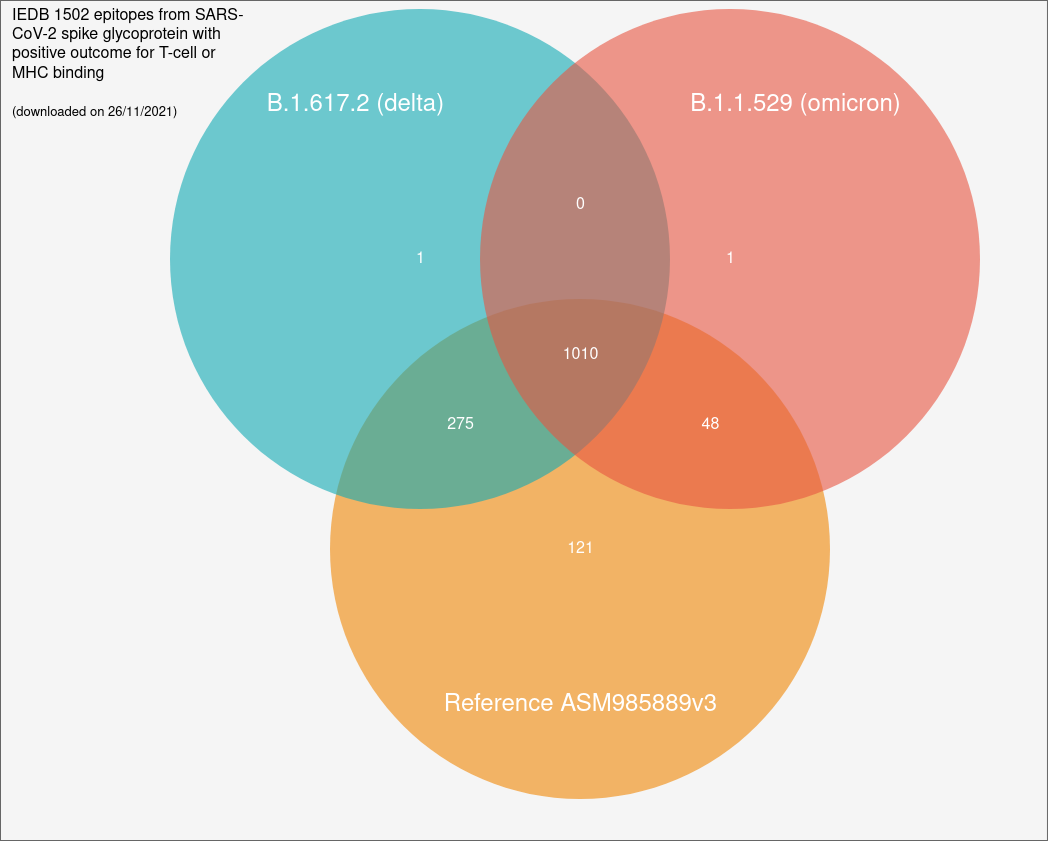

The diagram above was exported from draw.io. Its source (the exported page's mxGraphModel, read from the mxfile embedded in the PNG):
<mxGraphModel dx="1422" dy="783" grid="1" gridSize="10" guides="1" tooltips="1" connect="1" arrows="1" fold="1" page="1" pageScale="1" pageWidth="1169" pageHeight="827" background="none" math="0" shadow="0">
  <root>
    <mxCell id="0" />
    <mxCell id="1" parent="0" />
    <mxCell id="2" value="" style="rounded=0;whiteSpace=wrap;html=1;fontSize=16;fillColor=#f5f5f5;fontColor=#333333;strokeColor=#666666;" vertex="1" parent="1">
      <mxGeometry x="10" y="10" width="1046.96" height="840" as="geometry" />
    </mxCell>
    <mxCell id="3" value="&lt;font style=&quot;font-size: 16px&quot;&gt;121&lt;/font&gt;" style="ellipse;fillColor=#F08705;opacity=60;strokeColor=none;html=1;fontColor=#FFFFFF;" vertex="1" parent="1">
      <mxGeometry x="339.5" y="308.5" width="500" height="500" as="geometry" />
    </mxCell>
    <mxCell id="4" value="&lt;font style=&quot;font-size: 16px&quot;&gt;1&lt;/font&gt;" style="ellipse;fillColor=#12AAB5;opacity=60;strokeColor=none;html=1;fontColor=#FFFFFF;" vertex="1" parent="1">
      <mxGeometry x="179.5" y="18.5" width="500" height="500" as="geometry" />
    </mxCell>
    <mxCell id="5" value="&lt;font style=&quot;font-size: 16px&quot;&gt;1&lt;/font&gt;" style="ellipse;fillColor=#e85642;opacity=60;strokeColor=none;html=1;fontColor=#FFFFFF;" vertex="1" parent="1">
      <mxGeometry x="489.5" y="18.5" width="500" height="500" as="geometry" />
    </mxCell>
    <mxCell id="6" value="B.1.617.2 (delta)" style="text;fontSize=24;align=center;verticalAlign=middle;html=1;fontColor=#FFFFFF;" vertex="1" parent="1">
      <mxGeometry x="270" y="80" width="190" height="70" as="geometry" />
    </mxCell>
    <mxCell id="7" value="B.1.1.529 (omicron)" style="text;fontSize=24;align=center;verticalAlign=middle;html=1;fontColor=#FFFFFF;" vertex="1" parent="1">
      <mxGeometry x="710" y="80" width="190" height="70" as="geometry" />
    </mxCell>
    <mxCell id="8" value="Reference ASM985889v3" style="text;fontSize=24;align=center;verticalAlign=middle;html=1;fontColor=#FFFFFF;" vertex="1" parent="1">
      <mxGeometry x="494.5" y="680" width="190" height="70" as="geometry" />
    </mxCell>
    <mxCell id="9" value="0" style="text;align=center;html=1;fontColor=#FFFFFF;fontSize=16;" vertex="1" parent="1">
      <mxGeometry x="569.5" y="198.5" width="40" height="40" as="geometry" />
    </mxCell>
    <mxCell id="10" value="275" style="text;align=center;html=1;fontColor=#FFFFFF;fontSize=16;" vertex="1" parent="1">
      <mxGeometry x="449.5" y="418.5" width="40" height="40" as="geometry" />
    </mxCell>
    <mxCell id="11" value="48" style="text;align=center;html=1;fontColor=#FFFFFF;fontSize=16;" vertex="1" parent="1">
      <mxGeometry x="699.5" y="418.5" width="40" height="40" as="geometry" />
    </mxCell>
    <mxCell id="12" value="1010" style="text;align=center;html=1;fontColor=#FFFFFF;fontSize=16;" vertex="1" parent="1">
      <mxGeometry x="569.5" y="348.5" width="40" height="40" as="geometry" />
    </mxCell>
    <mxCell id="13" value="&lt;div align=&quot;left&quot;&gt;IEDB 1502 epitopes from SARS-CoV-2 spike glycoprotein with positive outcome for T-cell or MHC binding &lt;br&gt;&lt;br&gt;&lt;font style=&quot;font-size: 13px&quot;&gt;(downloaded on 26/11/2021)&lt;/font&gt;&lt;br&gt;&lt;/div&gt;" style="text;html=1;strokeColor=none;fillColor=none;align=left;verticalAlign=middle;whiteSpace=wrap;rounded=0;fontSize=16;" vertex="1" parent="1">
      <mxGeometry x="20" y="18.5" width="240" height="111" as="geometry" />
    </mxCell>
  </root>
</mxGraphModel>